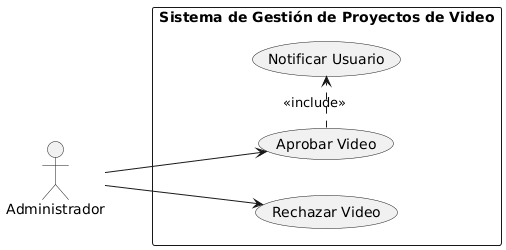

The diagram above was rendered by PlantUML. Its source (embedded in the PNG):
@startuml
left to right direction

actor Administrador

rectangle "Sistema de Gestión de Proyectos de Video" {
  Administrador --> (Aprobar Video)
  Administrador --> (Rechazar Video)
  (Aprobar Video) .> (Notificar Usuario) : <<include>>
}
@enduml